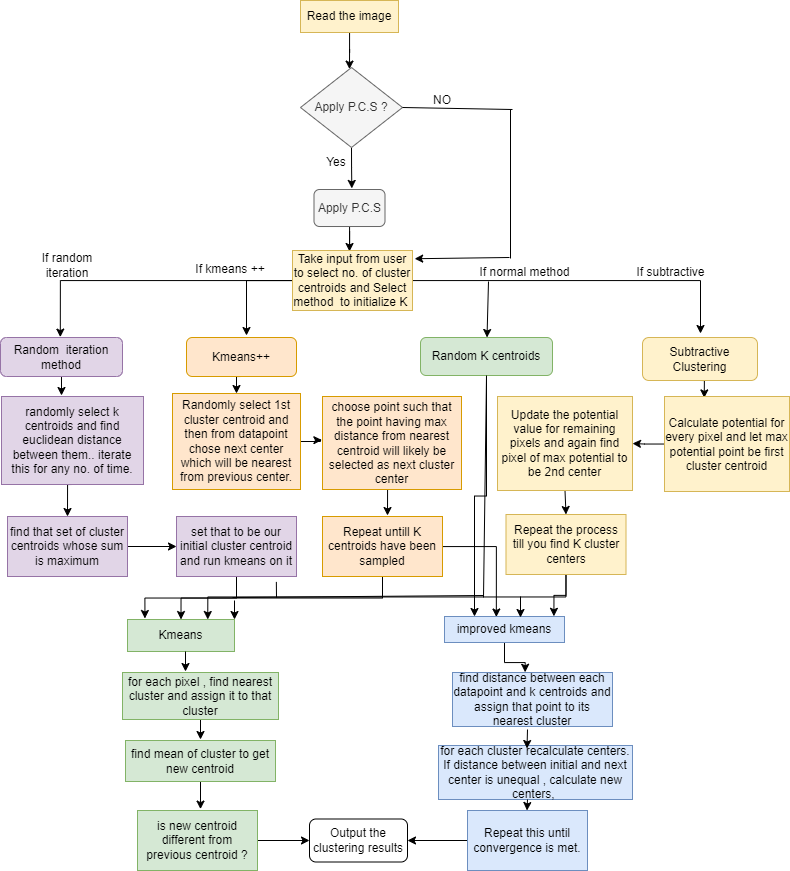

The diagram above was exported from draw.io. Its source (the exported page's mxGraphModel, read from the mxfile embedded in the PNG):
<mxGraphModel dx="1981" dy="695" grid="0" gridSize="10" guides="1" tooltips="1" connect="1" arrows="1" fold="1" page="1" pageScale="1" pageWidth="850" pageHeight="1100" math="0" shadow="0">
  <root>
    <mxCell id="0" />
    <mxCell id="1" parent="0" />
    <mxCell id="hPUOBcGdsMJC6eeOTmI2-32" style="edgeStyle=orthogonalEdgeStyle;rounded=0;orthogonalLoop=1;jettySize=auto;html=1;" parent="1" source="hPUOBcGdsMJC6eeOTmI2-33" edge="1">
      <mxGeometry relative="1" as="geometry">
        <mxPoint x="392" y="296.5999755859375" as="targetPoint" />
      </mxGeometry>
    </mxCell>
    <mxCell id="hPUOBcGdsMJC6eeOTmI2-33" value="Read the image" style="rounded=0;whiteSpace=wrap;html=1;fillColor=#fff2cc;strokeColor=#d6b656;" parent="1" vertex="1">
      <mxGeometry x="343" y="228" width="98" height="32" as="geometry" />
    </mxCell>
    <mxCell id="S6XhxhcoC327y4_dZ1vM-6" style="edgeStyle=orthogonalEdgeStyle;rounded=0;orthogonalLoop=1;jettySize=auto;html=1;exitX=0.5;exitY=1;exitDx=0;exitDy=0;" edge="1" parent="1" source="hPUOBcGdsMJC6eeOTmI2-35">
      <mxGeometry relative="1" as="geometry">
        <mxPoint x="394.3333333333335" y="415.93330891927076" as="targetPoint" />
      </mxGeometry>
    </mxCell>
    <mxCell id="hPUOBcGdsMJC6eeOTmI2-35" value="Apply P.C.S ?" style="rhombus;whiteSpace=wrap;html=1;fillColor=#f5f5f5;fontColor=#333333;strokeColor=#666666;" parent="1" vertex="1">
      <mxGeometry x="343" y="295" width="102" height="80" as="geometry" />
    </mxCell>
    <mxCell id="hPUOBcGdsMJC6eeOTmI2-36" value="" style="endArrow=none;html=1;rounded=0;entryX=1;entryY=0.5;entryDx=0;entryDy=0;" parent="1" target="hPUOBcGdsMJC6eeOTmI2-35" edge="1">
      <mxGeometry width="50" height="50" relative="1" as="geometry">
        <mxPoint x="555" y="337" as="sourcePoint" />
        <mxPoint x="450" y="467" as="targetPoint" />
      </mxGeometry>
    </mxCell>
    <mxCell id="hPUOBcGdsMJC6eeOTmI2-37" value="" style="endArrow=none;html=1;rounded=0;" parent="1" edge="1">
      <mxGeometry width="50" height="50" relative="1" as="geometry">
        <mxPoint x="553" y="486" as="sourcePoint" />
        <mxPoint x="553" y="337" as="targetPoint" />
      </mxGeometry>
    </mxCell>
    <mxCell id="hPUOBcGdsMJC6eeOTmI2-38" value="NO" style="text;html=1;strokeColor=none;fillColor=none;align=center;verticalAlign=middle;whiteSpace=wrap;rounded=0;" parent="1" vertex="1">
      <mxGeometry x="455" y="313" width="60" height="30" as="geometry" />
    </mxCell>
    <mxCell id="hPUOBcGdsMJC6eeOTmI2-39" value="Yes" style="text;html=1;align=center;verticalAlign=middle;whiteSpace=wrap;rounded=0;" parent="1" vertex="1">
      <mxGeometry x="349" y="375" width="60" height="30" as="geometry" />
    </mxCell>
    <mxCell id="hPUOBcGdsMJC6eeOTmI2-40" style="edgeStyle=orthogonalEdgeStyle;rounded=0;orthogonalLoop=1;jettySize=auto;html=1;" parent="1" source="hPUOBcGdsMJC6eeOTmI2-41" edge="1">
      <mxGeometry relative="1" as="geometry">
        <mxPoint x="392" y="478.9999694824219" as="targetPoint" />
      </mxGeometry>
    </mxCell>
    <mxCell id="hPUOBcGdsMJC6eeOTmI2-41" value="Apply P.C.S" style="rounded=1;whiteSpace=wrap;html=1;fillColor=#f5f5f5;fontColor=#333333;strokeColor=#666666;" parent="1" vertex="1">
      <mxGeometry x="356.5" y="417" width="71" height="37" as="geometry" />
    </mxCell>
    <mxCell id="hPUOBcGdsMJC6eeOTmI2-42" style="edgeStyle=orthogonalEdgeStyle;rounded=0;orthogonalLoop=1;jettySize=auto;html=1;" parent="1" source="hPUOBcGdsMJC6eeOTmI2-45" edge="1">
      <mxGeometry relative="1" as="geometry">
        <mxPoint x="102.80001831054688" y="564.5999755859375" as="targetPoint" />
      </mxGeometry>
    </mxCell>
    <mxCell id="hPUOBcGdsMJC6eeOTmI2-43" style="edgeStyle=orthogonalEdgeStyle;rounded=0;orthogonalLoop=1;jettySize=auto;html=1;" parent="1" source="hPUOBcGdsMJC6eeOTmI2-45" edge="1">
      <mxGeometry relative="1" as="geometry">
        <mxPoint x="743" y="561" as="targetPoint" />
      </mxGeometry>
    </mxCell>
    <mxCell id="hPUOBcGdsMJC6eeOTmI2-44" style="edgeStyle=orthogonalEdgeStyle;rounded=0;orthogonalLoop=1;jettySize=auto;html=1;" parent="1" source="hPUOBcGdsMJC6eeOTmI2-45" edge="1">
      <mxGeometry relative="1" as="geometry">
        <mxPoint x="289" y="563" as="targetPoint" />
        <Array as="points">
          <mxPoint x="289" y="508" />
        </Array>
      </mxGeometry>
    </mxCell>
    <mxCell id="hPUOBcGdsMJC6eeOTmI2-45" value="Take input from user to select no. of cluster centroids and Select method&amp;nbsp; to initialize K&amp;nbsp;" style="rounded=0;whiteSpace=wrap;html=1;fillColor=#fff2cc;strokeColor=#d6b656;" parent="1" vertex="1">
      <mxGeometry x="335" y="478" width="120" height="60" as="geometry" />
    </mxCell>
    <mxCell id="hPUOBcGdsMJC6eeOTmI2-46" style="edgeStyle=orthogonalEdgeStyle;rounded=0;orthogonalLoop=1;jettySize=auto;html=1;exitX=0.5;exitY=1;exitDx=0;exitDy=0;entryX=0.5;entryY=0;entryDx=0;entryDy=0;fontSize=12;fontColor=#000000;" parent="1" source="hPUOBcGdsMJC6eeOTmI2-47" target="hPUOBcGdsMJC6eeOTmI2-61" edge="1">
      <mxGeometry relative="1" as="geometry" />
    </mxCell>
    <mxCell id="hPUOBcGdsMJC6eeOTmI2-47" value="Kmeans++" style="rounded=1;whiteSpace=wrap;html=1;fillColor=#ffe6cc;strokeColor=#d79b00;" parent="1" vertex="1">
      <mxGeometry x="229" y="565" width="110" height="39" as="geometry" />
    </mxCell>
    <mxCell id="hPUOBcGdsMJC6eeOTmI2-48" style="edgeStyle=orthogonalEdgeStyle;rounded=0;orthogonalLoop=1;jettySize=auto;html=1;exitX=0.5;exitY=1;exitDx=0;exitDy=0;fontSize=12;fontColor=#000000;" parent="1" source="hPUOBcGdsMJC6eeOTmI2-49" edge="1">
      <mxGeometry relative="1" as="geometry">
        <mxPoint x="104" y="622.9999847412109" as="targetPoint" />
      </mxGeometry>
    </mxCell>
    <mxCell id="hPUOBcGdsMJC6eeOTmI2-49" value="Random&amp;nbsp; iteration method" style="rounded=1;whiteSpace=wrap;html=1;fillColor=#e1d5e7;strokeColor=#9673a6;" parent="1" vertex="1">
      <mxGeometry x="43" y="565" width="122" height="39" as="geometry" />
    </mxCell>
    <mxCell id="hPUOBcGdsMJC6eeOTmI2-79" style="edgeStyle=orthogonalEdgeStyle;rounded=0;orthogonalLoop=1;jettySize=auto;html=1;exitX=0.5;exitY=1;exitDx=0;exitDy=0;entryX=0.25;entryY=0;entryDx=0;entryDy=0;fontSize=12;fontColor=#000000;" parent="1" source="hPUOBcGdsMJC6eeOTmI2-50" target="hPUOBcGdsMJC6eeOTmI2-74" edge="1">
      <mxGeometry relative="1" as="geometry" />
    </mxCell>
    <mxCell id="hPUOBcGdsMJC6eeOTmI2-50" value="Random K centroids" style="rounded=1;whiteSpace=wrap;html=1;fillColor=#d5e8d4;strokeColor=#82b366;" parent="1" vertex="1">
      <mxGeometry x="463" y="565" width="132" height="38" as="geometry" />
    </mxCell>
    <mxCell id="hPUOBcGdsMJC6eeOTmI2-51" style="edgeStyle=orthogonalEdgeStyle;rounded=0;orthogonalLoop=1;jettySize=auto;html=1;exitX=0.5;exitY=1;exitDx=0;exitDy=0;entryX=0.318;entryY=0.015;entryDx=0;entryDy=0;entryPerimeter=0;fontSize=12;fontColor=#000000;" parent="1" source="hPUOBcGdsMJC6eeOTmI2-52" target="hPUOBcGdsMJC6eeOTmI2-55" edge="1">
      <mxGeometry relative="1" as="geometry" />
    </mxCell>
    <mxCell id="hPUOBcGdsMJC6eeOTmI2-52" value="Subtractive Clustering" style="rounded=1;whiteSpace=wrap;html=1;fillColor=#fff2cc;strokeColor=#d6b656;" parent="1" vertex="1">
      <mxGeometry x="685" y="565" width="115" height="43" as="geometry" />
    </mxCell>
    <mxCell id="hPUOBcGdsMJC6eeOTmI2-53" value="" style="endArrow=classic;html=1;rounded=0;entryX=1.018;entryY=0.137;entryDx=0;entryDy=0;entryPerimeter=0;" parent="1" target="hPUOBcGdsMJC6eeOTmI2-45" edge="1">
      <mxGeometry width="50" height="50" relative="1" as="geometry">
        <mxPoint x="552" y="485" as="sourcePoint" />
        <mxPoint x="450" y="567" as="targetPoint" />
      </mxGeometry>
    </mxCell>
    <mxCell id="hPUOBcGdsMJC6eeOTmI2-54" style="edgeStyle=orthogonalEdgeStyle;rounded=0;orthogonalLoop=1;jettySize=auto;html=1;entryX=1;entryY=0.5;entryDx=0;entryDy=0;fontSize=12;" parent="1" source="hPUOBcGdsMJC6eeOTmI2-55" target="hPUOBcGdsMJC6eeOTmI2-57" edge="1">
      <mxGeometry relative="1" as="geometry" />
    </mxCell>
    <mxCell id="hPUOBcGdsMJC6eeOTmI2-55" value="Calculate potential for every pixel and let max potential point be first cluster centroid" style="rounded=0;whiteSpace=wrap;html=1;fillColor=#fff2cc;strokeColor=#d6b656;" parent="1" vertex="1">
      <mxGeometry x="707" y="624" width="125" height="95" as="geometry" />
    </mxCell>
    <mxCell id="hPUOBcGdsMJC6eeOTmI2-56" style="edgeStyle=orthogonalEdgeStyle;rounded=0;orthogonalLoop=1;jettySize=auto;html=1;exitX=0.5;exitY=1;exitDx=0;exitDy=0;entryX=0.5;entryY=0;entryDx=0;entryDy=0;" parent="1" source="hPUOBcGdsMJC6eeOTmI2-57" target="hPUOBcGdsMJC6eeOTmI2-59" edge="1">
      <mxGeometry relative="1" as="geometry" />
    </mxCell>
    <mxCell id="hPUOBcGdsMJC6eeOTmI2-57" value="Update the potential value for remaining pixels and again find pixel of max potential to be 2nd center" style="rounded=0;whiteSpace=wrap;html=1;fillColor=#fff2cc;strokeColor=#d6b656;" parent="1" vertex="1">
      <mxGeometry x="540" y="624" width="135" height="94" as="geometry" />
    </mxCell>
    <mxCell id="hPUOBcGdsMJC6eeOTmI2-58" style="edgeStyle=orthogonalEdgeStyle;rounded=0;orthogonalLoop=1;jettySize=auto;html=1;exitX=0.5;exitY=1;exitDx=0;exitDy=0;entryX=0.75;entryY=0;entryDx=0;entryDy=0;fontSize=12;fontColor=#000000;" parent="1" source="hPUOBcGdsMJC6eeOTmI2-59" target="hPUOBcGdsMJC6eeOTmI2-73" edge="1">
      <mxGeometry relative="1" as="geometry" />
    </mxCell>
    <mxCell id="hPUOBcGdsMJC6eeOTmI2-78" style="edgeStyle=orthogonalEdgeStyle;rounded=0;orthogonalLoop=1;jettySize=auto;html=1;fontSize=12;fontColor=#000000;" parent="1" source="hPUOBcGdsMJC6eeOTmI2-59" edge="1">
      <mxGeometry relative="1" as="geometry">
        <mxPoint x="596.4000244140625" y="843.7999877929688" as="targetPoint" />
      </mxGeometry>
    </mxCell>
    <mxCell id="hPUOBcGdsMJC6eeOTmI2-59" value="Repeat the process till you find K cluster centers" style="rounded=0;whiteSpace=wrap;html=1;fillColor=#fff2cc;strokeColor=#d6b656;" parent="1" vertex="1">
      <mxGeometry x="548.5" y="742" width="120" height="60" as="geometry" />
    </mxCell>
    <mxCell id="hPUOBcGdsMJC6eeOTmI2-60" style="edgeStyle=orthogonalEdgeStyle;rounded=0;orthogonalLoop=1;jettySize=auto;html=1;fontSize=12;" parent="1" source="hPUOBcGdsMJC6eeOTmI2-61" edge="1">
      <mxGeometry relative="1" as="geometry">
        <mxPoint x="364.4000244140625" y="667.5" as="targetPoint" />
      </mxGeometry>
    </mxCell>
    <mxCell id="hPUOBcGdsMJC6eeOTmI2-61" value="Randomly select 1st cluster centroid and then from datapoint chose next center which will be nearest from previous center." style="rounded=0;whiteSpace=wrap;html=1;fillColor=#ffe6cc;strokeColor=#d79b00;" parent="1" vertex="1">
      <mxGeometry x="215" y="621" width="128" height="96" as="geometry" />
    </mxCell>
    <mxCell id="hPUOBcGdsMJC6eeOTmI2-62" style="edgeStyle=orthogonalEdgeStyle;rounded=0;orthogonalLoop=1;jettySize=auto;html=1;exitX=0.5;exitY=1;exitDx=0;exitDy=0;entryX=0.5;entryY=0;entryDx=0;entryDy=0;fontSize=12;fontColor=#000000;" parent="1" source="hPUOBcGdsMJC6eeOTmI2-63" target="hPUOBcGdsMJC6eeOTmI2-73" edge="1">
      <mxGeometry relative="1" as="geometry" />
    </mxCell>
    <mxCell id="hPUOBcGdsMJC6eeOTmI2-63" value="set that to be our initial cluster centroid and run kmeans on it" style="rounded=0;whiteSpace=wrap;html=1;fillColor=#e1d5e7;strokeColor=#9673a6;" parent="1" vertex="1">
      <mxGeometry x="219" y="744" width="120" height="60" as="geometry" />
    </mxCell>
    <mxCell id="hPUOBcGdsMJC6eeOTmI2-64" style="edgeStyle=orthogonalEdgeStyle;rounded=0;orthogonalLoop=1;jettySize=auto;html=1;exitX=0.5;exitY=1;exitDx=0;exitDy=0;entryX=0.5;entryY=0;entryDx=0;entryDy=0;fontSize=12;fontColor=#000000;" parent="1" source="hPUOBcGdsMJC6eeOTmI2-65" target="hPUOBcGdsMJC6eeOTmI2-67" edge="1">
      <mxGeometry relative="1" as="geometry" />
    </mxCell>
    <mxCell id="hPUOBcGdsMJC6eeOTmI2-65" value="randomly select k centroids and find euclidean distance between them.. iterate this for any no. of time." style="rounded=0;whiteSpace=wrap;html=1;fillColor=#e1d5e7;strokeColor=#9673a6;" parent="1" vertex="1">
      <mxGeometry x="44" y="624" width="142" height="88" as="geometry" />
    </mxCell>
    <mxCell id="hPUOBcGdsMJC6eeOTmI2-66" style="edgeStyle=orthogonalEdgeStyle;rounded=0;orthogonalLoop=1;jettySize=auto;html=1;exitX=1;exitY=0.5;exitDx=0;exitDy=0;entryX=0;entryY=0.5;entryDx=0;entryDy=0;fontSize=12;fontColor=#000000;" parent="1" source="hPUOBcGdsMJC6eeOTmI2-67" target="hPUOBcGdsMJC6eeOTmI2-63" edge="1">
      <mxGeometry relative="1" as="geometry" />
    </mxCell>
    <mxCell id="hPUOBcGdsMJC6eeOTmI2-67" value="find that set of cluster centroids whose sum is maximum" style="rounded=0;whiteSpace=wrap;html=1;fillColor=#e1d5e7;strokeColor=#9673a6;" parent="1" vertex="1">
      <mxGeometry x="50" y="744" width="120" height="60" as="geometry" />
    </mxCell>
    <mxCell id="hPUOBcGdsMJC6eeOTmI2-68" style="edgeStyle=orthogonalEdgeStyle;rounded=0;orthogonalLoop=1;jettySize=auto;html=1;exitX=0.5;exitY=1;exitDx=0;exitDy=0;fontSize=12;" parent="1" source="hPUOBcGdsMJC6eeOTmI2-69" edge="1">
      <mxGeometry relative="1" as="geometry">
        <mxPoint x="430" y="742.9999694824219" as="targetPoint" />
      </mxGeometry>
    </mxCell>
    <mxCell id="hPUOBcGdsMJC6eeOTmI2-69" value="choose point such that the point having max distance from nearest centroid will likely be selected as next cluster center" style="rounded=0;whiteSpace=wrap;html=1;align=center;fillColor=#ffe6cc;strokeColor=#d79b00;" parent="1" vertex="1">
      <mxGeometry x="365" y="624" width="139" height="93" as="geometry" />
    </mxCell>
    <mxCell id="hPUOBcGdsMJC6eeOTmI2-70" style="edgeStyle=orthogonalEdgeStyle;rounded=0;orthogonalLoop=1;jettySize=auto;html=1;exitX=0.5;exitY=1;exitDx=0;exitDy=0;entryX=0.163;entryY=-0.031;entryDx=0;entryDy=0;entryPerimeter=0;fontSize=12;fontColor=#000000;" parent="1" source="hPUOBcGdsMJC6eeOTmI2-71" target="hPUOBcGdsMJC6eeOTmI2-73" edge="1">
      <mxGeometry relative="1" as="geometry" />
    </mxCell>
    <mxCell id="hPUOBcGdsMJC6eeOTmI2-80" style="edgeStyle=orthogonalEdgeStyle;rounded=0;orthogonalLoop=1;jettySize=auto;html=1;entryX=0.432;entryY=0.019;entryDx=0;entryDy=0;entryPerimeter=0;fontSize=12;fontColor=#000000;" parent="1" source="hPUOBcGdsMJC6eeOTmI2-71" target="hPUOBcGdsMJC6eeOTmI2-74" edge="1">
      <mxGeometry relative="1" as="geometry" />
    </mxCell>
    <mxCell id="hPUOBcGdsMJC6eeOTmI2-71" value="Repeat untill K centroids have been sampled" style="rounded=0;whiteSpace=wrap;html=1;fillColor=#ffe6cc;strokeColor=#d79b00;" parent="1" vertex="1">
      <mxGeometry x="365" y="744" width="120" height="60" as="geometry" />
    </mxCell>
    <mxCell id="hPUOBcGdsMJC6eeOTmI2-72" value="" style="endArrow=classic;html=1;rounded=0;fontSize=12;fontColor=#000000;" parent="1" target="hPUOBcGdsMJC6eeOTmI2-50" edge="1">
      <mxGeometry width="50" height="50" relative="1" as="geometry">
        <mxPoint x="531" y="509" as="sourcePoint" />
        <mxPoint x="448" y="781" as="targetPoint" />
      </mxGeometry>
    </mxCell>
    <mxCell id="hPUOBcGdsMJC6eeOTmI2-73" value="Kmeans" style="rounded=0;whiteSpace=wrap;html=1;fontSize=12;fillColor=#d5e8d4;strokeColor=#82b366;" parent="1" vertex="1">
      <mxGeometry x="170" y="847" width="107" height="32" as="geometry" />
    </mxCell>
    <mxCell id="hPUOBcGdsMJC6eeOTmI2-99" style="edgeStyle=orthogonalEdgeStyle;rounded=0;orthogonalLoop=1;jettySize=auto;html=1;entryX=0.454;entryY=-0.004;entryDx=0;entryDy=0;entryPerimeter=0;fontSize=12;fontColor=#000000;" parent="1" source="hPUOBcGdsMJC6eeOTmI2-74" target="hPUOBcGdsMJC6eeOTmI2-88" edge="1">
      <mxGeometry relative="1" as="geometry" />
    </mxCell>
    <mxCell id="hPUOBcGdsMJC6eeOTmI2-74" value="improved kmeans" style="rounded=0;whiteSpace=wrap;html=1;fontSize=12;fillColor=#dae8fc;strokeColor=#6c8ebf;" parent="1" vertex="1">
      <mxGeometry x="487" y="844" width="120" height="26" as="geometry" />
    </mxCell>
    <mxCell id="hPUOBcGdsMJC6eeOTmI2-75" value="" style="endArrow=none;html=1;rounded=0;fontSize=12;fontColor=#000000;entryX=0.5;entryY=1;entryDx=0;entryDy=0;" parent="1" target="hPUOBcGdsMJC6eeOTmI2-50" edge="1">
      <mxGeometry width="50" height="50" relative="1" as="geometry">
        <mxPoint x="526" y="825" as="sourcePoint" />
        <mxPoint x="448" y="823" as="targetPoint" />
      </mxGeometry>
    </mxCell>
    <mxCell id="hPUOBcGdsMJC6eeOTmI2-76" value="" style="endArrow=none;html=1;rounded=0;fontSize=12;fontColor=#000000;" parent="1" edge="1">
      <mxGeometry width="50" height="50" relative="1" as="geometry">
        <mxPoint x="275" y="825" as="sourcePoint" />
        <mxPoint x="526" y="823" as="targetPoint" />
      </mxGeometry>
    </mxCell>
    <mxCell id="hPUOBcGdsMJC6eeOTmI2-77" value="" style="endArrow=classic;html=1;rounded=0;fontSize=12;fontColor=#000000;entryX=1;entryY=0;entryDx=0;entryDy=0;" parent="1" target="hPUOBcGdsMJC6eeOTmI2-73" edge="1">
      <mxGeometry width="50" height="50" relative="1" as="geometry">
        <mxPoint x="277" y="828" as="sourcePoint" />
        <mxPoint x="448" y="823" as="targetPoint" />
      </mxGeometry>
    </mxCell>
    <mxCell id="hPUOBcGdsMJC6eeOTmI2-82" value="" style="endArrow=none;html=1;rounded=0;fontSize=12;fontColor=#000000;entryX=0.832;entryY=1.09;entryDx=0;entryDy=0;entryPerimeter=0;" parent="1" target="hPUOBcGdsMJC6eeOTmI2-63" edge="1">
      <mxGeometry width="50" height="50" relative="1" as="geometry">
        <mxPoint x="319" y="825" as="sourcePoint" />
        <mxPoint x="448" y="723" as="targetPoint" />
      </mxGeometry>
    </mxCell>
    <mxCell id="hPUOBcGdsMJC6eeOTmI2-84" value="" style="endArrow=classic;html=1;rounded=0;fontSize=12;fontColor=#000000;" parent="1" edge="1">
      <mxGeometry width="50" height="50" relative="1" as="geometry">
        <mxPoint x="563" y="824" as="sourcePoint" />
        <mxPoint x="563" y="845" as="targetPoint" />
      </mxGeometry>
    </mxCell>
    <mxCell id="hPUOBcGdsMJC6eeOTmI2-107" style="edgeStyle=orthogonalEdgeStyle;rounded=0;orthogonalLoop=1;jettySize=auto;html=1;exitX=0.5;exitY=1;exitDx=0;exitDy=0;fontSize=12;fontColor=#000000;" parent="1" source="hPUOBcGdsMJC6eeOTmI2-85" edge="1">
      <mxGeometry relative="1" as="geometry">
        <mxPoint x="243" y="966.9999694824219" as="targetPoint" />
      </mxGeometry>
    </mxCell>
    <mxCell id="hPUOBcGdsMJC6eeOTmI2-85" value="for each pixel , find nearest cluster and assign it to that cluster" style="rounded=0;whiteSpace=wrap;html=1;fontSize=12;fillColor=#d5e8d4;strokeColor=#82b366;" parent="1" vertex="1">
      <mxGeometry x="165" y="900" width="156" height="47" as="geometry" />
    </mxCell>
    <mxCell id="hPUOBcGdsMJC6eeOTmI2-112" style="edgeStyle=orthogonalEdgeStyle;rounded=0;orthogonalLoop=1;jettySize=auto;html=1;fontSize=12;fontColor=#000000;" parent="1" source="hPUOBcGdsMJC6eeOTmI2-86" edge="1">
      <mxGeometry relative="1" as="geometry">
        <mxPoint x="243" y="1036.5999755859375" as="targetPoint" />
      </mxGeometry>
    </mxCell>
    <mxCell id="hPUOBcGdsMJC6eeOTmI2-86" value="find mean of cluster to get new centroid" style="rounded=0;whiteSpace=wrap;html=1;fontSize=12;fillColor=#d5e8d4;strokeColor=#82b366;" parent="1" vertex="1">
      <mxGeometry x="168" y="968" width="150" height="41" as="geometry" />
    </mxCell>
    <mxCell id="hPUOBcGdsMJC6eeOTmI2-104" style="edgeStyle=orthogonalEdgeStyle;rounded=0;orthogonalLoop=1;jettySize=auto;html=1;entryX=0;entryY=0.5;entryDx=0;entryDy=0;fontSize=12;fontColor=#000000;" parent="1" source="hPUOBcGdsMJC6eeOTmI2-87" target="hPUOBcGdsMJC6eeOTmI2-98" edge="1">
      <mxGeometry relative="1" as="geometry" />
    </mxCell>
    <mxCell id="hPUOBcGdsMJC6eeOTmI2-87" value="is new centroid different from previous centroid ?" style="rounded=0;whiteSpace=wrap;html=1;fontSize=12;fillColor=#d5e8d4;strokeColor=#82b366;" parent="1" vertex="1">
      <mxGeometry x="180" y="1038" width="120" height="60" as="geometry" />
    </mxCell>
    <mxCell id="hPUOBcGdsMJC6eeOTmI2-88" value="find distance between each datapoint and k centroids and assign that point to its nearest cluster" style="rounded=0;whiteSpace=wrap;html=1;fontSize=12;fillColor=#dae8fc;strokeColor=#6c8ebf;" parent="1" vertex="1">
      <mxGeometry x="495" y="900" width="160" height="54" as="geometry" />
    </mxCell>
    <mxCell id="hPUOBcGdsMJC6eeOTmI2-89" value="for each cluster recalculate centers. If distance between initial and next center is unequal , calculate new centers,&amp;nbsp;" style="rounded=0;whiteSpace=wrap;html=1;fontSize=12;fillColor=#dae8fc;strokeColor=#6c8ebf;" parent="1" vertex="1">
      <mxGeometry x="481" y="973" width="194" height="54" as="geometry" />
    </mxCell>
    <mxCell id="hPUOBcGdsMJC6eeOTmI2-103" style="edgeStyle=orthogonalEdgeStyle;rounded=0;orthogonalLoop=1;jettySize=auto;html=1;entryX=1;entryY=0.5;entryDx=0;entryDy=0;fontSize=12;fontColor=#000000;" parent="1" source="hPUOBcGdsMJC6eeOTmI2-90" target="hPUOBcGdsMJC6eeOTmI2-98" edge="1">
      <mxGeometry relative="1" as="geometry" />
    </mxCell>
    <mxCell id="hPUOBcGdsMJC6eeOTmI2-90" value="Repeat this until convergence is met." style="rounded=0;whiteSpace=wrap;html=1;fontSize=12;fillColor=#dae8fc;strokeColor=#6c8ebf;" parent="1" vertex="1">
      <mxGeometry x="510" y="1038" width="120" height="60" as="geometry" />
    </mxCell>
    <mxCell id="hPUOBcGdsMJC6eeOTmI2-93" value="If random iteration" style="text;html=1;strokeColor=none;fillColor=none;align=center;verticalAlign=middle;whiteSpace=wrap;rounded=0;fontSize=12;fontColor=#000000;" parent="1" vertex="1">
      <mxGeometry x="80" y="478" width="60" height="30" as="geometry" />
    </mxCell>
    <mxCell id="hPUOBcGdsMJC6eeOTmI2-94" value="If kmeans ++" style="text;html=1;strokeColor=none;fillColor=none;align=center;verticalAlign=middle;whiteSpace=wrap;rounded=0;fontSize=12;fontColor=#000000;" parent="1" vertex="1">
      <mxGeometry x="233" y="482" width="80" height="30" as="geometry" />
    </mxCell>
    <mxCell id="hPUOBcGdsMJC6eeOTmI2-96" value="If normal method" style="text;html=1;strokeColor=none;fillColor=none;align=center;verticalAlign=middle;whiteSpace=wrap;rounded=0;fontSize=12;fontColor=#000000;" parent="1" vertex="1">
      <mxGeometry x="517" y="485" width="101" height="30" as="geometry" />
    </mxCell>
    <mxCell id="hPUOBcGdsMJC6eeOTmI2-97" value="If subtractive" style="text;html=1;strokeColor=none;fillColor=none;align=center;verticalAlign=middle;whiteSpace=wrap;rounded=0;fontSize=12;fontColor=#000000;" parent="1" vertex="1">
      <mxGeometry x="673" y="485" width="81" height="30" as="geometry" />
    </mxCell>
    <mxCell id="hPUOBcGdsMJC6eeOTmI2-98" value="Output the clustering results" style="rounded=1;whiteSpace=wrap;html=1;fontSize=12;fontColor=#000000;" parent="1" vertex="1">
      <mxGeometry x="352" y="1046.5" width="98" height="43" as="geometry" />
    </mxCell>
    <mxCell id="hPUOBcGdsMJC6eeOTmI2-101" value="" style="endArrow=classic;html=1;rounded=0;fontSize=12;fontColor=#000000;" parent="1" edge="1">
      <mxGeometry width="50" height="50" relative="1" as="geometry">
        <mxPoint x="570" y="957" as="sourcePoint" />
        <mxPoint x="569.5" y="976" as="targetPoint" />
      </mxGeometry>
    </mxCell>
    <mxCell id="hPUOBcGdsMJC6eeOTmI2-102" value="" style="endArrow=classic;html=1;rounded=0;fontSize=12;fontColor=#000000;" parent="1" edge="1">
      <mxGeometry width="50" height="50" relative="1" as="geometry">
        <mxPoint x="570" y="1027" as="sourcePoint" />
        <mxPoint x="569.5" y="1038" as="targetPoint" />
      </mxGeometry>
    </mxCell>
    <mxCell id="hPUOBcGdsMJC6eeOTmI2-106" value="" style="endArrow=classic;html=1;rounded=0;fontSize=12;fontColor=#000000;" parent="1" edge="1">
      <mxGeometry width="50" height="50" relative="1" as="geometry">
        <mxPoint x="228" y="879" as="sourcePoint" />
        <mxPoint x="228" y="899" as="targetPoint" />
      </mxGeometry>
    </mxCell>
    <mxCell id="hPUOBcGdsMJC6eeOTmI2-108" style="edgeStyle=orthogonalEdgeStyle;rounded=0;orthogonalLoop=1;jettySize=auto;html=1;exitX=0.5;exitY=1;exitDx=0;exitDy=0;fontSize=12;fontColor=#000000;" parent="1" source="hPUOBcGdsMJC6eeOTmI2-86" target="hPUOBcGdsMJC6eeOTmI2-86" edge="1">
      <mxGeometry relative="1" as="geometry" />
    </mxCell>
  </root>
</mxGraphModel>